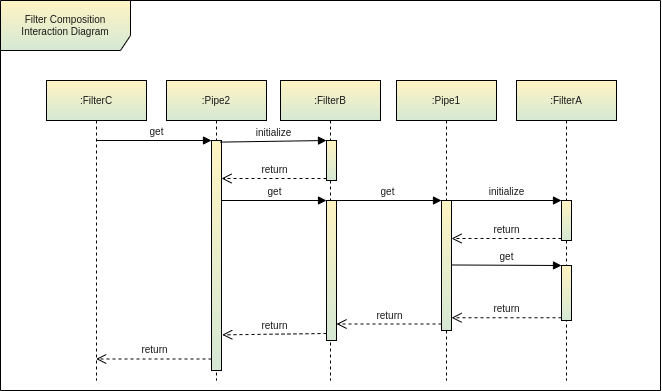

The diagram above was exported from draw.io. Its source (the exported page's mxGraphModel, read from the mxfile embedded in the PNG):
<mxGraphModel dx="2012" dy="638" grid="1" gridSize="10" guides="1" tooltips="1" connect="1" arrows="1" fold="1" page="1" pageScale="1" pageWidth="827" pageHeight="1169" math="0" shadow="0">
  <root>
    <mxCell id="0" />
    <mxCell id="1" parent="0" />
    <mxCell id="2" value="Filter Composition&lt;br&gt;Interaction Diagram" style="shape=umlFrame;whiteSpace=wrap;html=1;fontSize=10;fontColor=#1A1A1A;fillColor=#FFF4C3;gradientColor=#D5E8D4;width=130;height=50;" vertex="1" parent="1">
      <mxGeometry x="-16" y="1210" width="660" height="390" as="geometry" />
    </mxCell>
    <mxCell id="3" value=":FilterC" style="shape=umlLifeline;perimeter=lifelinePerimeter;whiteSpace=wrap;html=1;container=1;collapsible=0;recursiveResize=0;outlineConnect=0;fontSize=10;fontColor=#1A1A1A;fillColor=#FFF4C3;gradientColor=#D5E8D4;" vertex="1" parent="1">
      <mxGeometry x="30" y="1290" width="100" height="300" as="geometry" />
    </mxCell>
    <mxCell id="4" value=":Pipe2" style="shape=umlLifeline;perimeter=lifelinePerimeter;whiteSpace=wrap;html=1;container=1;collapsible=0;recursiveResize=0;outlineConnect=0;fontSize=10;fontColor=#1A1A1A;fillColor=#FFF4C3;gradientColor=#D5E8D4;" vertex="1" parent="1">
      <mxGeometry x="150" y="1290" width="100" height="300" as="geometry" />
    </mxCell>
    <mxCell id="5" value="" style="html=1;points=[];perimeter=orthogonalPerimeter;fontSize=10;fontColor=#1A1A1A;fillColor=#FFF4C3;gradientColor=#D5E8D4;" vertex="1" parent="4">
      <mxGeometry x="45" y="60" width="10" height="230" as="geometry" />
    </mxCell>
    <mxCell id="6" value=":FilterB" style="shape=umlLifeline;perimeter=lifelinePerimeter;whiteSpace=wrap;html=1;container=1;collapsible=0;recursiveResize=0;outlineConnect=0;fontSize=10;fontColor=#1A1A1A;fillColor=#FFF4C3;gradientColor=#D5E8D4;" vertex="1" parent="1">
      <mxGeometry x="264" y="1290" width="100" height="300" as="geometry" />
    </mxCell>
    <mxCell id="7" value="" style="html=1;points=[];perimeter=orthogonalPerimeter;fontSize=10;fontColor=#1A1A1A;fillColor=#FFF4C3;gradientColor=#D5E8D4;" vertex="1" parent="6">
      <mxGeometry x="46" y="60" width="10" height="40" as="geometry" />
    </mxCell>
    <mxCell id="8" value="" style="html=1;points=[];perimeter=orthogonalPerimeter;fontSize=10;fontColor=#1A1A1A;fillColor=#FFF4C3;gradientColor=#D5E8D4;" vertex="1" parent="6">
      <mxGeometry x="46" y="120" width="10" height="140" as="geometry" />
    </mxCell>
    <mxCell id="9" value="get" style="html=1;verticalAlign=bottom;endArrow=block;entryX=0;entryY=0;rounded=0;fontSize=10;fontColor=#1A1A1A;jumpStyle=sharp;" edge="1" source="3" target="5" parent="1">
      <mxGeometry x="0.0441" relative="1" as="geometry">
        <mxPoint x="125" y="1350" as="sourcePoint" />
        <mxPoint as="offset" />
      </mxGeometry>
    </mxCell>
    <mxCell id="10" value="return" style="html=1;verticalAlign=bottom;endArrow=open;dashed=1;endSize=8;exitX=0;exitY=0.95;rounded=0;fontSize=10;fontColor=#1A1A1A;jumpStyle=sharp;" edge="1" source="5" target="3" parent="1">
      <mxGeometry relative="1" as="geometry">
        <mxPoint x="125" y="1426" as="targetPoint" />
      </mxGeometry>
    </mxCell>
    <mxCell id="11" value=":Pipe1" style="shape=umlLifeline;perimeter=lifelinePerimeter;whiteSpace=wrap;html=1;container=1;collapsible=0;recursiveResize=0;outlineConnect=0;fontSize=10;fontColor=#1A1A1A;fillColor=#FFF4C3;gradientColor=#D5E8D4;" vertex="1" parent="1">
      <mxGeometry x="380" y="1290" width="100" height="300" as="geometry" />
    </mxCell>
    <mxCell id="12" value="" style="html=1;points=[];perimeter=orthogonalPerimeter;fontSize=10;fontColor=#1A1A1A;fillColor=#FFF4C3;gradientColor=#D5E8D4;" vertex="1" parent="11">
      <mxGeometry x="45" y="120" width="10" height="130" as="geometry" />
    </mxCell>
    <mxCell id="13" value=":FilterA" style="shape=umlLifeline;perimeter=lifelinePerimeter;whiteSpace=wrap;html=1;container=1;collapsible=0;recursiveResize=0;outlineConnect=0;fontSize=10;fontColor=#1A1A1A;fillColor=#FFF4C3;gradientColor=#D5E8D4;" vertex="1" parent="1">
      <mxGeometry x="500" y="1290" width="100" height="300" as="geometry" />
    </mxCell>
    <mxCell id="14" value="" style="html=1;points=[];perimeter=orthogonalPerimeter;fontSize=10;fontColor=#1A1A1A;fillColor=#FFF4C3;gradientColor=#D5E8D4;" vertex="1" parent="13">
      <mxGeometry x="45" y="120" width="10" height="40" as="geometry" />
    </mxCell>
    <mxCell id="15" value="" style="html=1;points=[];perimeter=orthogonalPerimeter;fontSize=10;fontColor=#1A1A1A;fillColor=#FFF4C3;gradientColor=#D5E8D4;" vertex="1" parent="13">
      <mxGeometry x="45" y="185" width="10" height="55" as="geometry" />
    </mxCell>
    <mxCell id="16" value="initialize" style="html=1;verticalAlign=bottom;endArrow=block;entryX=0;entryY=0;rounded=0;fontSize=10;fontColor=#1A1A1A;jumpStyle=sharp;exitX=0.857;exitY=0.007;exitDx=0;exitDy=0;exitPerimeter=0;" edge="1" source="5" target="7" parent="1">
      <mxGeometry relative="1" as="geometry">
        <mxPoint x="240" y="1350" as="sourcePoint" />
      </mxGeometry>
    </mxCell>
    <mxCell id="17" value="return" style="html=1;verticalAlign=bottom;endArrow=open;dashed=1;endSize=8;exitX=0;exitY=0.95;rounded=0;fontSize=10;fontColor=#1A1A1A;jumpStyle=sharp;" edge="1" source="7" target="5" parent="1">
      <mxGeometry relative="1" as="geometry">
        <mxPoint x="240" y="1426" as="targetPoint" />
      </mxGeometry>
    </mxCell>
    <mxCell id="18" value="get" style="html=1;verticalAlign=bottom;endArrow=block;entryX=0;entryY=0;rounded=0;fontSize=10;fontColor=#1A1A1A;jumpStyle=sharp;" edge="1" source="5" target="8" parent="1">
      <mxGeometry relative="1" as="geometry">
        <mxPoint x="240" y="1450" as="sourcePoint" />
      </mxGeometry>
    </mxCell>
    <mxCell id="19" value="return" style="html=1;verticalAlign=bottom;endArrow=open;dashed=1;endSize=8;exitX=0;exitY=0.95;rounded=0;fontSize=10;fontColor=#1A1A1A;jumpStyle=sharp;entryX=1.071;entryY=0.845;entryDx=0;entryDy=0;entryPerimeter=0;" edge="1" source="8" target="5" parent="1">
      <mxGeometry relative="1" as="geometry">
        <mxPoint x="210" y="1543" as="targetPoint" />
      </mxGeometry>
    </mxCell>
    <mxCell id="20" value="get" style="html=1;verticalAlign=bottom;endArrow=block;entryX=0;entryY=0;rounded=0;fontSize=10;fontColor=#1A1A1A;jumpStyle=sharp;exitX=0.786;exitY=0;exitDx=0;exitDy=0;exitPerimeter=0;" edge="1" source="8" target="12" parent="1">
      <mxGeometry relative="1" as="geometry">
        <mxPoint x="355" y="1410" as="sourcePoint" />
      </mxGeometry>
    </mxCell>
    <mxCell id="21" value="return" style="html=1;verticalAlign=bottom;endArrow=open;dashed=1;endSize=8;exitX=0;exitY=0.95;rounded=0;fontSize=10;fontColor=#1A1A1A;jumpStyle=sharp;" edge="1" source="12" target="8" parent="1">
      <mxGeometry relative="1" as="geometry">
        <mxPoint x="355" y="1486" as="targetPoint" />
      </mxGeometry>
    </mxCell>
    <mxCell id="22" value="initialize" style="html=1;verticalAlign=bottom;endArrow=block;entryX=0;entryY=0;rounded=0;fontSize=10;fontColor=#1A1A1A;jumpStyle=sharp;" edge="1" source="12" target="14" parent="1">
      <mxGeometry relative="1" as="geometry">
        <mxPoint x="475" y="1410" as="sourcePoint" />
      </mxGeometry>
    </mxCell>
    <mxCell id="23" value="return" style="html=1;verticalAlign=bottom;endArrow=open;dashed=1;endSize=8;exitX=0;exitY=0.95;rounded=0;fontSize=10;fontColor=#1A1A1A;jumpStyle=sharp;" edge="1" source="14" target="12" parent="1">
      <mxGeometry relative="1" as="geometry">
        <mxPoint x="475" y="1486" as="targetPoint" />
      </mxGeometry>
    </mxCell>
    <mxCell id="24" value="get" style="html=1;verticalAlign=bottom;endArrow=block;entryX=0;entryY=0;rounded=0;fontSize=10;fontColor=#1A1A1A;jumpStyle=sharp;exitX=1.043;exitY=0.496;exitDx=0;exitDy=0;exitPerimeter=0;" edge="1" source="12" target="15" parent="1">
      <mxGeometry relative="1" as="geometry">
        <mxPoint x="475" y="1490" as="sourcePoint" />
      </mxGeometry>
    </mxCell>
    <mxCell id="25" value="return" style="html=1;verticalAlign=bottom;endArrow=open;dashed=1;endSize=8;exitX=0;exitY=0.95;rounded=0;fontSize=10;fontColor=#1A1A1A;jumpStyle=sharp;" edge="1" source="15" target="12" parent="1">
      <mxGeometry relative="1" as="geometry">
        <mxPoint x="475" y="1566" as="targetPoint" />
      </mxGeometry>
    </mxCell>
  </root>
</mxGraphModel>